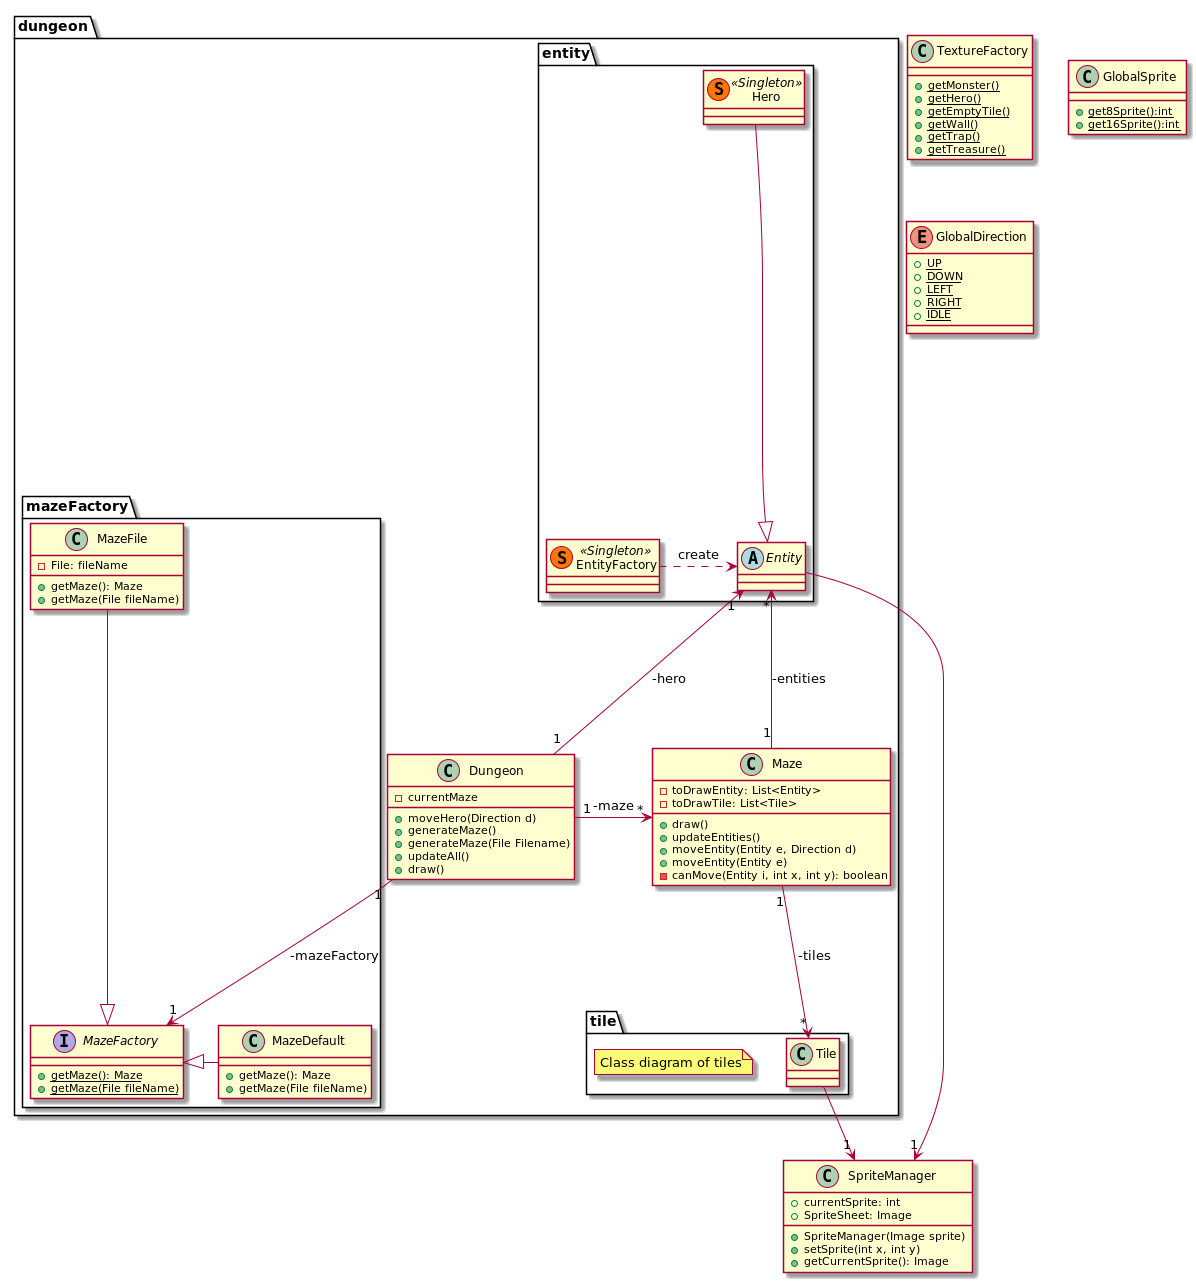

The diagram above was rendered by PlantUML. Its source (embedded in the PNG):
@startuml

package dungeon{

    class Dungeon{
        - currentMaze
        + moveHero(Direction d)
        + generateMaze()
        + generateMaze(File Filename)
        + updateAll()
        + draw()
    }

    class Maze{
        - toDrawEntity: List<Entity>
        - toDrawTile: List<Tile>
        + draw()
        + updateEntities()
        + moveEntity(Entity e, Direction d)
        + moveEntity(Entity e)
        - canMove(Entity i, int x, int y): boolean
    }

    package tile{

        class Tile{

        }

        note "Class diagram of tiles" as N1

    }

    package entity{

        abstract Entity{

        }

        class Hero << (S,#FF7700) Singleton >>{

        }

        class EntityFactory << (S,#FF7700) Singleton >>{

        }

    }

    package mazeFactory{

        interface MazeFactory{
            + {static}getMaze(): Maze
            + {static}getMaze(File fileName)
        }

        class MazeFile{
            - File: fileName
            + getMaze(): Maze
            + getMaze(File fileName)
        }

        class MazeDefault{
            + getMaze(): Maze
            + getMaze(File fileName)
        }

    }

}

class TextureFactory{
    + {static}getMonster()
    + {static}getHero()
    + {static}getEmptyTile()
    + {static}getWall()
    + {static}getTrap()
    + {static}getTreasure()
}

class SpriteManager{
    + currentSprite: int
    + SpriteSheet: Image
    + SpriteManager(Image sprite)
    + setSprite(int x, int y)
    + getCurrentSprite(): Image
}

class GlobalSprite{
    + {static} get8Sprite():int
    + {static} get16Sprite():int
}

enum GlobalDirection{
    + {static} UP
    + {static} DOWN
    + {static} LEFT
    + {static} RIGHT
    + {static} IDLE
}

MazeDefault -left-|> MazeFactory
Dungeon "1" -left-> "*" Maze: -maze
Dungeon "1" --> "1" MazeFactory: -mazeFactory
Maze "1" --> "*" Tile: -tiles
Maze "1" -up-> "*" Entity: -entities

EntityFactory .right.> Entity : create

Hero --|> Entity
Dungeon "1" --> "1" Entity : -hero

MazeFile --|> MazeFactory

Tile --> "1" SpriteManager
Entity -right-> "1" SpriteManager

@enduml